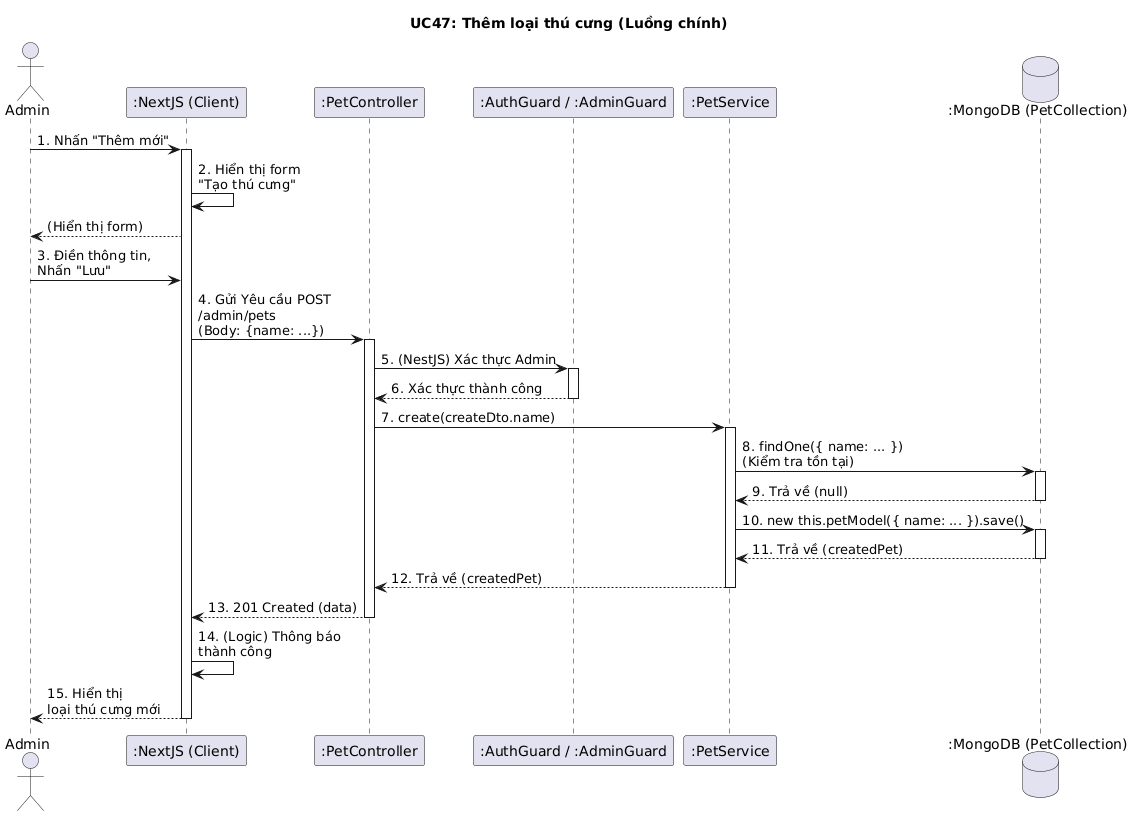

The diagram above was rendered by PlantUML. Its source (embedded in the PNG):
@startuml
title UC47: Thêm loại thú cưng (Luồng chính)

actor Admin
participant ":NextJS (Client)" as Client
participant ":PetController" as Controller
participant ":AuthGuard / :AdminGuard" as Guards
participant ":PetService" as Service
database ":MongoDB (PetCollection)" as DB

Admin -> Client: 1. Nhấn "Thêm mới"
activate Client
Client -> Client: 2. Hiển thị form \n"Tạo thú cưng"
Client --> Admin: (Hiển thị form)

Admin -> Client: 3. Điền thông tin, \nNhấn "Lưu"
Client -> Controller: 4. Gửi Yêu cầu POST \n/admin/pets \n(Body: {name: ...})
activate Controller

Controller -> Guards: 5. (NestJS) Xác thực Admin
activate Guards
Guards --> Controller: 6. Xác thực thành công
deactivate Guards

Controller -> Service: 7. create(createDto.name)
activate Service

Service -> DB: 8. findOne({ name: ... }) \n(Kiểm tra tồn tại)
activate DB
DB --> Service: 9. Trả về (null)
deactivate DB

Service -> DB: 10. new this.petModel({ name: ... }).save()
activate DB
DB --> Service: 11. Trả về (createdPet)
deactivate DB

Service --> Controller: 12. Trả về (createdPet)
deactivate Service

Controller --> Client: 13. 201 Created (data)
deactivate Controller

Client -> Client: 14. (Logic) Thông báo \nthành công
Client --> Admin: 15. Hiển thị \nloại thú cưng mới
deactivate Client
@enduml